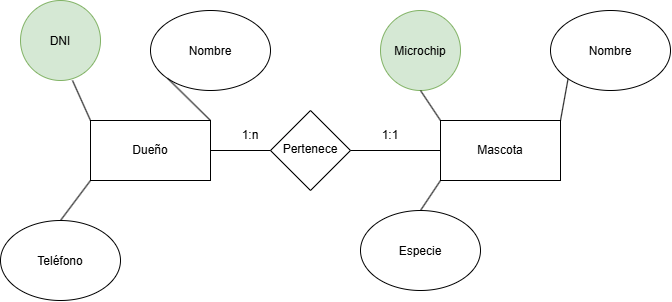

The diagram above was exported from draw.io. Its source (the exported page's mxGraphModel, read from the mxfile embedded in the PNG):
<mxGraphModel dx="1529" dy="783" grid="1" gridSize="10" guides="1" tooltips="1" connect="1" arrows="1" fold="1" page="1" pageScale="1" pageWidth="827" pageHeight="1169" background="light-dark(#FFFFFF,#121212)" math="0" shadow="0">
  <root>
    <mxCell id="0" />
    <mxCell id="1" parent="0" />
    <mxCell id="Iiu-3ABbR_B4ssHAsuan-1" parent="1" style="rounded=0;whiteSpace=wrap;html=1;" value="Dueño" vertex="1">
      <mxGeometry height="60" width="120" x="110" y="190" as="geometry" />
    </mxCell>
    <mxCell id="Iiu-3ABbR_B4ssHAsuan-2" parent="1" style="ellipse;whiteSpace=wrap;html=1;shapeInside=1;aspect=fixed;fillColor=#d5e8d4;strokeColor=#82b366;" value="DNI" vertex="1">
      <mxGeometry height="80" width="80" x="40" y="70" as="geometry" />
    </mxCell>
    <mxCell id="Iiu-3ABbR_B4ssHAsuan-3" parent="1" style="ellipse;whiteSpace=wrap;html=1;shapeInside=1;" value="Nombre" vertex="1">
      <mxGeometry height="80" width="120" x="170" y="80" as="geometry" />
    </mxCell>
    <mxCell id="Iiu-3ABbR_B4ssHAsuan-4" parent="1" style="ellipse;whiteSpace=wrap;html=1;shapeInside=1;" value="Teléfono" vertex="1">
      <mxGeometry height="80" width="120" x="20" y="290" as="geometry" />
    </mxCell>
    <mxCell id="Iiu-3ABbR_B4ssHAsuan-5" edge="1" parent="1" source="Iiu-3ABbR_B4ssHAsuan-2" style="endArrow=none;html=1;rounded=0;exitX=0.65;exitY=1;exitDx=0;exitDy=0;exitPerimeter=0;entryX=0;entryY=0;entryDx=0;entryDy=0;" target="Iiu-3ABbR_B4ssHAsuan-1" value="">
      <mxGeometry height="50" relative="1" width="50" as="geometry">
        <mxPoint x="370" y="430" as="sourcePoint" />
        <mxPoint x="420" y="380" as="targetPoint" />
      </mxGeometry>
    </mxCell>
    <mxCell id="Iiu-3ABbR_B4ssHAsuan-6" edge="1" parent="1" source="Iiu-3ABbR_B4ssHAsuan-3" style="endArrow=none;html=1;rounded=0;exitX=0;exitY=1;exitDx=0;exitDy=0;entryX=1;entryY=0;entryDx=0;entryDy=0;" target="Iiu-3ABbR_B4ssHAsuan-1" value="">
      <mxGeometry height="50" relative="1" width="50" as="geometry">
        <mxPoint x="370" y="430" as="sourcePoint" />
        <mxPoint x="420" y="380" as="targetPoint" />
      </mxGeometry>
    </mxCell>
    <mxCell id="Iiu-3ABbR_B4ssHAsuan-7" edge="1" parent="1" source="Iiu-3ABbR_B4ssHAsuan-1" style="endArrow=none;html=1;rounded=0;exitX=0;exitY=1;exitDx=0;exitDy=0;entryX=0.5;entryY=0;entryDx=0;entryDy=0;" target="Iiu-3ABbR_B4ssHAsuan-4" value="">
      <mxGeometry height="50" relative="1" width="50" as="geometry">
        <mxPoint x="370" y="430" as="sourcePoint" />
        <mxPoint x="420" y="380" as="targetPoint" />
      </mxGeometry>
    </mxCell>
    <mxCell id="Iiu-3ABbR_B4ssHAsuan-8" parent="1" style="rounded=0;whiteSpace=wrap;html=1;" value="Mascota" vertex="1">
      <mxGeometry height="60" width="120" x="460" y="190" as="geometry" />
    </mxCell>
    <mxCell id="Iiu-3ABbR_B4ssHAsuan-9" parent="1" style="ellipse;whiteSpace=wrap;html=1;shapeInside=1;aspect=fixed;fillColor=#d5e8d4;strokeColor=#82b366;" value="Microchip" vertex="1">
      <mxGeometry height="80" width="80" x="400" y="80" as="geometry" />
    </mxCell>
    <mxCell id="Iiu-3ABbR_B4ssHAsuan-10" parent="1" style="ellipse;whiteSpace=wrap;html=1;shapeInside=1;" value="Nombre" vertex="1">
      <mxGeometry height="80" width="120" x="570" y="80" as="geometry" />
    </mxCell>
    <mxCell id="Iiu-3ABbR_B4ssHAsuan-11" parent="1" style="ellipse;whiteSpace=wrap;html=1;shapeInside=1;" value="Especie" vertex="1">
      <mxGeometry height="80" width="120" x="380" y="280" as="geometry" />
    </mxCell>
    <mxCell id="Iiu-3ABbR_B4ssHAsuan-12" edge="1" parent="1" source="Iiu-3ABbR_B4ssHAsuan-8" style="endArrow=none;html=1;rounded=0;exitX=0;exitY=1;exitDx=0;exitDy=0;entryX=0.5;entryY=0;entryDx=0;entryDy=0;" target="Iiu-3ABbR_B4ssHAsuan-11" value="">
      <mxGeometry height="50" relative="1" width="50" as="geometry">
        <mxPoint x="370" y="430" as="sourcePoint" />
        <mxPoint x="420" y="380" as="targetPoint" />
      </mxGeometry>
    </mxCell>
    <mxCell id="Iiu-3ABbR_B4ssHAsuan-13" edge="1" parent="1" source="Iiu-3ABbR_B4ssHAsuan-9" style="endArrow=none;html=1;rounded=0;exitX=0.5;exitY=1;exitDx=0;exitDy=0;entryX=0;entryY=0;entryDx=0;entryDy=0;" target="Iiu-3ABbR_B4ssHAsuan-8" value="">
      <mxGeometry height="50" relative="1" width="50" as="geometry">
        <mxPoint x="370" y="430" as="sourcePoint" />
        <mxPoint x="420" y="380" as="targetPoint" />
      </mxGeometry>
    </mxCell>
    <mxCell id="Iiu-3ABbR_B4ssHAsuan-14" edge="1" parent="1" source="Iiu-3ABbR_B4ssHAsuan-10" style="endArrow=none;html=1;rounded=0;exitX=0;exitY=1;exitDx=0;exitDy=0;entryX=1;entryY=0;entryDx=0;entryDy=0;" target="Iiu-3ABbR_B4ssHAsuan-8" value="">
      <mxGeometry height="50" relative="1" width="50" as="geometry">
        <mxPoint x="370" y="430" as="sourcePoint" />
        <mxPoint x="420" y="380" as="targetPoint" />
      </mxGeometry>
    </mxCell>
    <mxCell id="Iiu-3ABbR_B4ssHAsuan-15" parent="1" style="rhombus;whiteSpace=wrap;html=1;shapeInside=1;" value="Pertenece" vertex="1">
      <mxGeometry height="80" width="80" x="290" y="180" as="geometry" />
    </mxCell>
    <mxCell id="Iiu-3ABbR_B4ssHAsuan-16" edge="1" parent="1" source="Iiu-3ABbR_B4ssHAsuan-1" style="endArrow=none;html=1;rounded=0;exitX=1;exitY=0.5;exitDx=0;exitDy=0;entryX=0;entryY=0.5;entryDx=0;entryDy=0;" target="Iiu-3ABbR_B4ssHAsuan-15" value="">
      <mxGeometry height="50" relative="1" width="50" as="geometry">
        <mxPoint x="230" y="430" as="sourcePoint" />
        <mxPoint x="280" y="380" as="targetPoint" />
      </mxGeometry>
    </mxCell>
    <mxCell id="Iiu-3ABbR_B4ssHAsuan-17" edge="1" parent="1" source="Iiu-3ABbR_B4ssHAsuan-15" style="endArrow=none;html=1;rounded=0;exitX=1;exitY=0.5;exitDx=0;exitDy=0;entryX=0;entryY=0.5;entryDx=0;entryDy=0;" target="Iiu-3ABbR_B4ssHAsuan-8" value="">
      <mxGeometry height="50" relative="1" width="50" as="geometry">
        <mxPoint x="230" y="430" as="sourcePoint" />
        <mxPoint x="280" y="380" as="targetPoint" />
      </mxGeometry>
    </mxCell>
    <mxCell id="Iiu-3ABbR_B4ssHAsuan-18" parent="1" style="text;html=1;whiteSpace=wrap;strokeColor=none;fillColor=none;align=center;verticalAlign=middle;rounded=0;" value="1:n" vertex="1">
      <mxGeometry height="30" width="60" x="240" y="190" as="geometry" />
    </mxCell>
    <mxCell id="Iiu-3ABbR_B4ssHAsuan-19" parent="1" style="text;html=1;whiteSpace=wrap;strokeColor=none;fillColor=none;align=center;verticalAlign=middle;rounded=0;" value="1:1" vertex="1">
      <mxGeometry height="30" width="60" x="380" y="190" as="geometry" />
    </mxCell>
  </root>
</mxGraphModel>